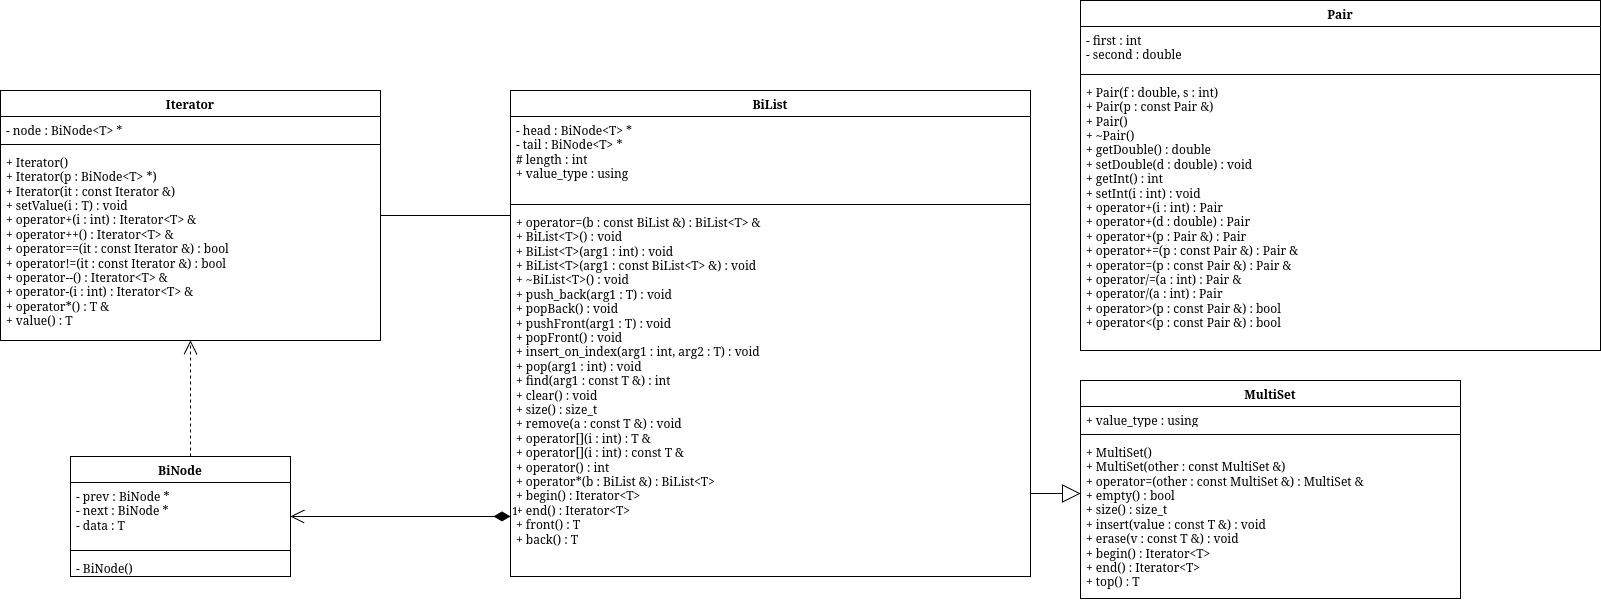

The diagram above was exported from draw.io. Its source (the exported page's mxGraphModel, read from the mxfile embedded in the PNG):
<mxGraphModel dx="-238" dy="576" grid="1" gridSize="10" guides="1" tooltips="1" connect="1" arrows="1" fold="1" page="1" pageScale="1" pageWidth="850" pageHeight="1100" math="0" shadow="0">
  <root>
    <mxCell id="0" />
    <mxCell id="1" parent="0" />
    <mxCell id="I4f-HMu0oeISR-ydiqoO-141" edge="1" parent="1" style="edgeStyle=orthogonalEdgeStyle;rounded=0;html=1;endArrow=classic;" value="">
      <mxGeometry relative="1" as="geometry">
        <Array as="points">
          <mxPoint x="2375" y="4480" />
          <mxPoint x="2575" y="4480" />
        </Array>
        <mxPoint x="3125" y="4480.076923076923" as="sourcePoint" />
      </mxGeometry>
    </mxCell>
    <mxCell id="I4f-HMu0oeISR-ydiqoO-142" edge="1" parent="1" style="edgeStyle=orthogonalEdgeStyle;rounded=0;html=1;endArrow=classic;" value="">
      <mxGeometry relative="1" as="geometry">
        <Array as="points">
          <mxPoint x="2585" y="4900" />
          <mxPoint x="2785" y="4900" />
        </Array>
        <mxPoint x="3335" y="4900.076923076923" as="sourcePoint" />
      </mxGeometry>
    </mxCell>
    <mxCell id="OlxbE_aXrmqZBFu8_hSZ-282" edge="1" parent="1" style="edgeStyle=orthogonalEdgeStyle;rounded=0;html=1;endArrow=classic;" value="">
      <mxGeometry relative="1" as="geometry">
        <Array as="points">
          <mxPoint x="3005" y="4740" />
          <mxPoint x="3205" y="4740" />
        </Array>
        <mxPoint x="3755" y="4740.076923076923" as="sourcePoint" />
      </mxGeometry>
    </mxCell>
    <mxCell id="OlxbE_aXrmqZBFu8_hSZ-283" edge="1" parent="1" style="edgeStyle=orthogonalEdgeStyle;rounded=0;html=1;endArrow=classic;" value="">
      <mxGeometry relative="1" as="geometry">
        <Array as="points">
          <mxPoint x="3215" y="5160" />
          <mxPoint x="3415" y="5160" />
        </Array>
        <mxPoint x="3965" y="5160.076923076923" as="sourcePoint" />
      </mxGeometry>
    </mxCell>
    <mxCell id="OlxbE_aXrmqZBFu8_hSZ-346" edge="1" parent="1" style="edgeStyle=orthogonalEdgeStyle;rounded=0;html=1;endArrow=classic;" value="">
      <mxGeometry relative="1" as="geometry">
        <Array as="points">
          <mxPoint x="3615" y="4780" />
          <mxPoint x="3815" y="4780" />
        </Array>
        <mxPoint x="4365" y="4780.076923076923" as="sourcePoint" />
      </mxGeometry>
    </mxCell>
    <mxCell id="OlxbE_aXrmqZBFu8_hSZ-347" edge="1" parent="1" style="edgeStyle=orthogonalEdgeStyle;rounded=0;html=1;endArrow=classic;" value="">
      <mxGeometry relative="1" as="geometry">
        <Array as="points">
          <mxPoint x="3825" y="5200" />
          <mxPoint x="4025" y="5200" />
        </Array>
        <mxPoint x="4575" y="5200.076923076923" as="sourcePoint" />
      </mxGeometry>
    </mxCell>
    <mxCell id="OlxbE_aXrmqZBFu8_hSZ-483" edge="1" parent="1" style="edgeStyle=orthogonalEdgeStyle;rounded=0;html=1;endArrow=classic;" value="">
      <mxGeometry relative="1" as="geometry">
        <Array as="points">
          <mxPoint x="3635" y="5950" />
          <mxPoint x="3835" y="5950" />
        </Array>
        <mxPoint x="4385" y="5950.076923076923" as="sourcePoint" />
      </mxGeometry>
    </mxCell>
    <mxCell id="OlxbE_aXrmqZBFu8_hSZ-484" edge="1" parent="1" style="edgeStyle=orthogonalEdgeStyle;rounded=0;html=1;endArrow=classic;" value="">
      <mxGeometry relative="1" as="geometry">
        <Array as="points">
          <mxPoint x="3845" y="6370" />
          <mxPoint x="4045" y="6370" />
        </Array>
        <mxPoint x="4595" y="6370.076923076923" as="sourcePoint" />
      </mxGeometry>
    </mxCell>
    <mxCell id="l84oMaIwyZpgo4jYxq_u-5" parent="1" style="swimlane;fontStyle=1;align=center;verticalAlign=top;childLayout=stackLayout;horizontal=1;startSize=26;horizontalStack=0;resizeParent=1;resizeParentMax=0;resizeLast=0;collapsible=1;marginBottom=0;whiteSpace=wrap;html=1;" value="MultiSet" vertex="1">
      <mxGeometry height="218" width="380" x="4050" y="2430" as="geometry" />
    </mxCell>
    <mxCell id="l84oMaIwyZpgo4jYxq_u-6" parent="l84oMaIwyZpgo4jYxq_u-5" style="text;strokeColor=none;fillColor=none;align=left;verticalAlign=top;spacingLeft=4;spacingRight=4;overflow=hidden;rotatable=0;points=[[0,0.5],[1,0.5]];portConstraint=eastwest;whiteSpace=wrap;html=1;" value="&lt;div&gt;+ value_type : using&lt;/div&gt;" vertex="1">
      <mxGeometry height="24" width="380" y="26" as="geometry" />
    </mxCell>
    <mxCell id="l84oMaIwyZpgo4jYxq_u-7" parent="l84oMaIwyZpgo4jYxq_u-5" style="line;strokeWidth=1;fillColor=none;align=left;verticalAlign=middle;spacingTop=-1;spacingLeft=3;spacingRight=3;rotatable=0;labelPosition=right;points=[];portConstraint=eastwest;strokeColor=inherit;" value="" vertex="1">
      <mxGeometry height="8" width="380" y="50" as="geometry" />
    </mxCell>
    <mxCell id="l84oMaIwyZpgo4jYxq_u-8" parent="l84oMaIwyZpgo4jYxq_u-5" style="text;strokeColor=none;fillColor=none;align=left;verticalAlign=top;spacingLeft=4;spacingRight=4;overflow=hidden;rotatable=0;points=[[0,0.5],[1,0.5]];portConstraint=eastwest;whiteSpace=wrap;html=1;" value="&lt;div&gt;+ MultiSet()&lt;/div&gt;&lt;div&gt;+ MultiSet(other : const MultiSet &amp;amp;)&lt;/div&gt;&lt;div&gt;+ operator=(other : const MultiSet &amp;amp;) : MultiSet &amp;amp;&lt;/div&gt;&lt;div&gt;+ empty() : bool&lt;/div&gt;&lt;div&gt;+ size() : size_t&lt;/div&gt;&lt;div&gt;+ insert(value : const T &amp;amp;) : void&lt;/div&gt;&lt;div&gt;+ erase(v : const T &amp;amp;) : void&lt;/div&gt;&lt;div&gt;+ begin() : Iterator&amp;lt;T&amp;gt;&lt;/div&gt;&lt;div&gt;+ end() : Iterator&amp;lt;T&amp;gt;&lt;/div&gt;&lt;div&gt;+ top() : T&lt;/div&gt;" vertex="1">
      <mxGeometry height="160" width="380" y="58" as="geometry" />
    </mxCell>
    <mxCell id="l84oMaIwyZpgo4jYxq_u-17" parent="1" style="swimlane;fontStyle=1;align=center;verticalAlign=top;childLayout=stackLayout;horizontal=1;startSize=26;horizontalStack=0;resizeParent=1;resizeParentMax=0;resizeLast=0;collapsible=1;marginBottom=0;whiteSpace=wrap;html=1;" value="BiList" vertex="1">
      <mxGeometry height="486" width="520" x="3480" y="2140" as="geometry" />
    </mxCell>
    <mxCell id="l84oMaIwyZpgo4jYxq_u-18" parent="l84oMaIwyZpgo4jYxq_u-17" style="text;strokeColor=none;fillColor=none;align=left;verticalAlign=top;spacingLeft=4;spacingRight=4;overflow=hidden;rotatable=0;points=[[0,0.5],[1,0.5]];portConstraint=eastwest;whiteSpace=wrap;html=1;" value="&lt;div&gt;- head : BiNode&amp;lt;T&amp;gt; *&lt;/div&gt;&lt;div&gt;- tail : BiNode&amp;lt;T&amp;gt; *&lt;/div&gt;&lt;div&gt;# length : int&lt;/div&gt;&lt;div&gt;+ value_type : using&lt;/div&gt;" vertex="1">
      <mxGeometry height="84" width="520" y="26" as="geometry" />
    </mxCell>
    <mxCell id="l84oMaIwyZpgo4jYxq_u-19" parent="l84oMaIwyZpgo4jYxq_u-17" style="line;strokeWidth=1;fillColor=none;align=left;verticalAlign=middle;spacingTop=-1;spacingLeft=3;spacingRight=3;rotatable=0;labelPosition=right;points=[];portConstraint=eastwest;strokeColor=inherit;" value="" vertex="1">
      <mxGeometry height="8" width="520" y="110" as="geometry" />
    </mxCell>
    <mxCell id="l84oMaIwyZpgo4jYxq_u-20" parent="l84oMaIwyZpgo4jYxq_u-17" style="text;strokeColor=none;fillColor=none;align=left;verticalAlign=top;spacingLeft=4;spacingRight=4;overflow=hidden;rotatable=0;points=[[0,0.5],[1,0.5]];portConstraint=eastwest;whiteSpace=wrap;html=1;" value="&lt;div&gt;+ operator=(b : const BiList &amp;amp;) : BiList&amp;lt;T&amp;gt; &amp;amp;&lt;/div&gt;&lt;div&gt;+ BiList&amp;lt;T&amp;gt;() : void&lt;/div&gt;&lt;div&gt;+ BiList&amp;lt;T&amp;gt;(arg1 : int) : void&lt;/div&gt;&lt;div&gt;+ BiList&amp;lt;T&amp;gt;(arg1 : const BiList&amp;lt;T&amp;gt; &amp;amp;) : void&lt;/div&gt;&lt;div&gt;+ ~BiList&amp;lt;T&amp;gt;() : void&lt;/div&gt;&lt;div&gt;+ push_back(arg1 : T) : void&lt;/div&gt;&lt;div&gt;+ popBack() : void&lt;/div&gt;&lt;div&gt;+ pushFront(arg1 : T) : void&lt;/div&gt;&lt;div&gt;+ popFront() : void&lt;/div&gt;&lt;div&gt;+ insert_on_index(arg1 : int, arg2 : T) : void&lt;/div&gt;&lt;div&gt;+ pop(arg1 : int) : void&lt;/div&gt;&lt;div&gt;+ find(arg1 : const T &amp;amp;) : int&lt;/div&gt;&lt;div&gt;+ clear() : void&lt;/div&gt;&lt;div&gt;+ size() : size_t&lt;/div&gt;&lt;div&gt;+ remove(a : const T &amp;amp;) : void&lt;/div&gt;&lt;div&gt;+ operator[](i : int) : T &amp;amp;&lt;/div&gt;&lt;div&gt;+ operator[](i : int) : const T &amp;amp;&lt;/div&gt;&lt;div&gt;+ operator() : int&lt;/div&gt;&lt;div&gt;+ operator*(b : BiList &amp;amp;) : BiList&amp;lt;T&amp;gt;&lt;/div&gt;&lt;div&gt;+ begin() : Iterator&amp;lt;T&amp;gt;&lt;/div&gt;&lt;div&gt;+ end() : Iterator&amp;lt;T&amp;gt;&lt;/div&gt;&lt;div&gt;+ front() : T&lt;/div&gt;&lt;div&gt;+ back() : T&lt;/div&gt;" vertex="1">
      <mxGeometry height="368" width="520" y="118" as="geometry" />
    </mxCell>
    <mxCell id="l84oMaIwyZpgo4jYxq_u-37" edge="1" parent="1" style="edgeStyle=orthogonalEdgeStyle;rounded=0;html=1;endArrow=classic;" value="">
      <mxGeometry relative="1" as="geometry">
        <Array as="points">
          <mxPoint x="3885" y="4180" />
          <mxPoint x="4085" y="4180" />
        </Array>
        <mxPoint x="4635" y="4180.076923076923" as="sourcePoint" />
      </mxGeometry>
    </mxCell>
    <mxCell id="l84oMaIwyZpgo4jYxq_u-38" edge="1" parent="1" style="edgeStyle=orthogonalEdgeStyle;rounded=0;html=1;endArrow=classic;" value="">
      <mxGeometry relative="1" as="geometry">
        <Array as="points">
          <mxPoint x="4095" y="4600" />
          <mxPoint x="4295" y="4600" />
        </Array>
        <mxPoint x="4845" y="4600.076923076923" as="sourcePoint" />
      </mxGeometry>
    </mxCell>
    <mxCell id="l84oMaIwyZpgo4jYxq_u-39" parent="1" style="swimlane;fontStyle=1;align=center;verticalAlign=top;childLayout=stackLayout;horizontal=1;startSize=26;horizontalStack=0;resizeParent=1;resizeParentMax=0;resizeLast=0;collapsible=1;marginBottom=0;whiteSpace=wrap;html=1;" value="BiNode" vertex="1">
      <mxGeometry height="120" width="220" x="3040" y="2506" as="geometry" />
    </mxCell>
    <mxCell id="l84oMaIwyZpgo4jYxq_u-40" parent="l84oMaIwyZpgo4jYxq_u-39" style="text;strokeColor=none;fillColor=none;align=left;verticalAlign=top;spacingLeft=4;spacingRight=4;overflow=hidden;rotatable=0;points=[[0,0.5],[1,0.5]];portConstraint=eastwest;whiteSpace=wrap;html=1;" value="&lt;div&gt;- prev : BiNode *&lt;/div&gt;&lt;div&gt;- next : BiNode *&lt;/div&gt;&lt;div&gt;- data : T&lt;/div&gt;" vertex="1">
      <mxGeometry height="64" width="220" y="26" as="geometry" />
    </mxCell>
    <mxCell id="l84oMaIwyZpgo4jYxq_u-41" parent="l84oMaIwyZpgo4jYxq_u-39" style="line;strokeWidth=1;fillColor=none;align=left;verticalAlign=middle;spacingTop=-1;spacingLeft=3;spacingRight=3;rotatable=0;labelPosition=right;points=[];portConstraint=eastwest;strokeColor=inherit;" value="" vertex="1">
      <mxGeometry height="8" width="220" y="90" as="geometry" />
    </mxCell>
    <mxCell id="l84oMaIwyZpgo4jYxq_u-42" parent="l84oMaIwyZpgo4jYxq_u-39" style="text;strokeColor=none;fillColor=none;align=left;verticalAlign=top;spacingLeft=4;spacingRight=4;overflow=hidden;rotatable=0;points=[[0,0.5],[1,0.5]];portConstraint=eastwest;whiteSpace=wrap;html=1;" value="&lt;div&gt;- BiNode()&lt;/div&gt;" vertex="1">
      <mxGeometry height="22" width="220" y="98" as="geometry" />
    </mxCell>
    <mxCell id="l84oMaIwyZpgo4jYxq_u-43" parent="1" style="swimlane;fontStyle=1;align=center;verticalAlign=top;childLayout=stackLayout;horizontal=1;startSize=26;horizontalStack=0;resizeParent=1;resizeParentMax=0;resizeLast=0;collapsible=1;marginBottom=0;whiteSpace=wrap;html=1;" value="Iterator" vertex="1">
      <mxGeometry height="250" width="380" x="2970" y="2140" as="geometry" />
    </mxCell>
    <mxCell id="l84oMaIwyZpgo4jYxq_u-44" parent="l84oMaIwyZpgo4jYxq_u-43" style="text;strokeColor=none;fillColor=none;align=left;verticalAlign=top;spacingLeft=4;spacingRight=4;overflow=hidden;rotatable=0;points=[[0,0.5],[1,0.5]];portConstraint=eastwest;whiteSpace=wrap;html=1;" value="&lt;div&gt;- node : BiNode&amp;lt;T&amp;gt; *&lt;/div&gt;" vertex="1">
      <mxGeometry height="24" width="380" y="26" as="geometry" />
    </mxCell>
    <mxCell id="l84oMaIwyZpgo4jYxq_u-45" parent="l84oMaIwyZpgo4jYxq_u-43" style="line;strokeWidth=1;fillColor=none;align=left;verticalAlign=middle;spacingTop=-1;spacingLeft=3;spacingRight=3;rotatable=0;labelPosition=right;points=[];portConstraint=eastwest;strokeColor=inherit;" value="" vertex="1">
      <mxGeometry height="8" width="380" y="50" as="geometry" />
    </mxCell>
    <mxCell id="l84oMaIwyZpgo4jYxq_u-46" parent="l84oMaIwyZpgo4jYxq_u-43" style="text;strokeColor=none;fillColor=none;align=left;verticalAlign=top;spacingLeft=4;spacingRight=4;overflow=hidden;rotatable=0;points=[[0,0.5],[1,0.5]];portConstraint=eastwest;whiteSpace=wrap;html=1;" value="&lt;div&gt;+ Iterator()&lt;/div&gt;&lt;div&gt;+ Iterator(p : BiNode&amp;lt;T&amp;gt; *)&lt;/div&gt;&lt;div&gt;+ Iterator(it : const Iterator &amp;amp;)&lt;/div&gt;&lt;div&gt;+ setValue(i : T) : void&lt;/div&gt;&lt;div&gt;+ operator+(i : int) : Iterator&amp;lt;T&amp;gt; &amp;amp;&lt;/div&gt;&lt;div&gt;+ operator++() : Iterator&amp;lt;T&amp;gt; &amp;amp;&lt;/div&gt;&lt;div&gt;+ operator==(it : const Iterator &amp;amp;) : bool&lt;/div&gt;&lt;div&gt;+ operator!=(it : const Iterator &amp;amp;) : bool&lt;/div&gt;&lt;div&gt;+ operator--() : Iterator&amp;lt;T&amp;gt; &amp;amp;&lt;/div&gt;&lt;div&gt;+ operator-(i : int) : Iterator&amp;lt;T&amp;gt; &amp;amp;&lt;/div&gt;&lt;div&gt;+ operator*() : T &amp;amp;&lt;/div&gt;&lt;div&gt;+ value() : T&lt;/div&gt;" vertex="1">
      <mxGeometry height="192" width="380" y="58" as="geometry" />
    </mxCell>
    <mxCell id="l84oMaIwyZpgo4jYxq_u-51" parent="1" style="swimlane;fontStyle=1;align=center;verticalAlign=top;childLayout=stackLayout;horizontal=1;startSize=26;horizontalStack=0;resizeParent=1;resizeParentMax=0;resizeLast=0;collapsible=1;marginBottom=0;whiteSpace=wrap;html=1;" value="Pair" vertex="1">
      <mxGeometry height="350" width="520" x="4050" y="2050" as="geometry" />
    </mxCell>
    <mxCell id="l84oMaIwyZpgo4jYxq_u-52" parent="l84oMaIwyZpgo4jYxq_u-51" style="text;strokeColor=none;fillColor=none;align=left;verticalAlign=top;spacingLeft=4;spacingRight=4;overflow=hidden;rotatable=0;points=[[0,0.5],[1,0.5]];portConstraint=eastwest;whiteSpace=wrap;html=1;" value="&lt;div&gt;- first : int&lt;/div&gt;&lt;div&gt;- second : double&lt;/div&gt;" vertex="1">
      <mxGeometry height="44" width="520" y="26" as="geometry" />
    </mxCell>
    <mxCell id="l84oMaIwyZpgo4jYxq_u-53" parent="l84oMaIwyZpgo4jYxq_u-51" style="line;strokeWidth=1;fillColor=none;align=left;verticalAlign=middle;spacingTop=-1;spacingLeft=3;spacingRight=3;rotatable=0;labelPosition=right;points=[];portConstraint=eastwest;strokeColor=inherit;" value="" vertex="1">
      <mxGeometry height="8" width="520" y="70" as="geometry" />
    </mxCell>
    <mxCell id="l84oMaIwyZpgo4jYxq_u-54" parent="l84oMaIwyZpgo4jYxq_u-51" style="text;strokeColor=none;fillColor=none;align=left;verticalAlign=top;spacingLeft=4;spacingRight=4;overflow=hidden;rotatable=0;points=[[0,0.5],[1,0.5]];portConstraint=eastwest;whiteSpace=wrap;html=1;" value="&lt;div&gt;+ Pair(f : double, s : int)&lt;/div&gt;&lt;div&gt;+ Pair(p : const Pair &amp;amp;)&lt;/div&gt;&lt;div&gt;+ Pair()&lt;/div&gt;&lt;div&gt;+ ~Pair()&lt;/div&gt;&lt;div&gt;+ getDouble() : double&lt;/div&gt;&lt;div&gt;+ setDouble(d : double) : void&lt;/div&gt;&lt;div&gt;+ getInt() : int&lt;/div&gt;&lt;div&gt;+ setInt(i : int) : void&lt;/div&gt;&lt;div&gt;+ operator+(i : int) : Pair&lt;/div&gt;&lt;div&gt;+ operator+(d : double) : Pair&lt;/div&gt;&lt;div&gt;+ operator+(p : Pair &amp;amp;) : Pair&lt;/div&gt;&lt;div&gt;+ operator+=(p : const Pair &amp;amp;) : Pair &amp;amp;&lt;/div&gt;&lt;div&gt;+ operator=(p : const Pair &amp;amp;) : Pair &amp;amp;&lt;/div&gt;&lt;div&gt;+ operator/=(a : int) : Pair &amp;amp;&lt;/div&gt;&lt;div&gt;+ operator/(a : int) : Pair&lt;/div&gt;&lt;div&gt;+ operator&amp;gt;(p : const Pair &amp;amp;) : bool&lt;/div&gt;&lt;div&gt;+ operator&amp;lt;(p : const Pair &amp;amp;) : bool&lt;/div&gt;" vertex="1">
      <mxGeometry height="272" width="520" y="78" as="geometry" />
    </mxCell>
    <mxCell id="l84oMaIwyZpgo4jYxq_u-59" edge="1" parent="1" style="endArrow=open;html=1;endSize=12;startArrow=diamondThin;startSize=14;startFill=1;align=left;verticalAlign=bottom;rounded=0;edgeStyle=orthogonalEdgeStyle;" target="l84oMaIwyZpgo4jYxq_u-39" value="1">
      <mxGeometry relative="1" x="-1" y="3" as="geometry">
        <Array as="points">
          <mxPoint x="3410" y="2566" />
          <mxPoint x="3410" y="2566" />
        </Array>
        <mxPoint x="3480" y="2566" as="sourcePoint" />
        <mxPoint x="3940" y="2110" as="targetPoint" />
      </mxGeometry>
    </mxCell>
    <mxCell id="l84oMaIwyZpgo4jYxq_u-60" edge="1" parent="1" source="l84oMaIwyZpgo4jYxq_u-39" style="endArrow=open;endSize=12;dashed=1;html=1;rounded=0;edgeStyle=orthogonalEdgeStyle;" target="l84oMaIwyZpgo4jYxq_u-43" value="">
      <mxGeometry relative="1" width="160" as="geometry">
        <Array as="points">
          <mxPoint x="3160" y="2480" />
          <mxPoint x="3160" y="2480" />
        </Array>
        <mxPoint x="3780" y="2110" as="sourcePoint" />
        <mxPoint x="3940" y="2110" as="targetPoint" />
      </mxGeometry>
    </mxCell>
    <mxCell id="l84oMaIwyZpgo4jYxq_u-61" edge="1" parent="1" style="endArrow=block;endSize=16;endFill=0;html=1;rounded=0;edgeStyle=orthogonalEdgeStyle;" value="">
      <mxGeometry relative="1" width="160" as="geometry">
        <Array as="points">
          <mxPoint x="4010" y="2543" />
          <mxPoint x="4010" y="2543" />
        </Array>
        <mxPoint x="4000" y="2543" as="sourcePoint" />
        <mxPoint x="4050" y="2543" as="targetPoint" />
      </mxGeometry>
    </mxCell>
    <mxCell id="l84oMaIwyZpgo4jYxq_u-62" edge="1" parent="1" source="l84oMaIwyZpgo4jYxq_u-43" style="endArrow=none;html=1;rounded=0;edgeStyle=orthogonalEdgeStyle;" value="">
      <mxGeometry relative="1" as="geometry">
        <Array as="points">
          <mxPoint x="3450" y="2265" />
          <mxPoint x="3450" y="2265" />
        </Array>
        <mxPoint x="3320" y="2134.96" as="sourcePoint" />
        <mxPoint x="3480" y="2265.0000000000005" as="targetPoint" />
      </mxGeometry>
    </mxCell>
  </root>
</mxGraphModel>